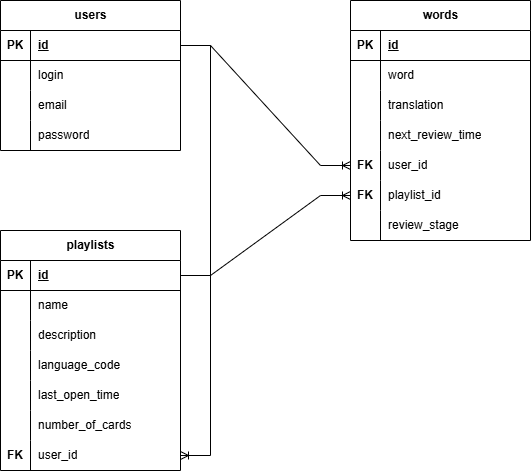

The diagram above was exported from draw.io. Its source (the exported page's mxGraphModel, read from the mxfile embedded in the PNG):
<mxGraphModel dx="1050" dy="565" grid="1" gridSize="10" guides="1" tooltips="1" connect="1" arrows="1" fold="1" page="1" pageScale="1" pageWidth="827" pageHeight="1169" math="0" shadow="0">
  <root>
    <mxCell id="0" />
    <mxCell id="1" parent="0" />
    <mxCell id="4ZDT5TzfNgbV36B3stIa-1" value="users" style="shape=table;startSize=30;container=1;collapsible=1;childLayout=tableLayout;fixedRows=1;rowLines=0;fontStyle=1;align=center;resizeLast=1;html=1;" vertex="1" parent="1">
      <mxGeometry x="160" y="80" width="180" height="150" as="geometry" />
    </mxCell>
    <mxCell id="4ZDT5TzfNgbV36B3stIa-2" value="" style="shape=tableRow;horizontal=0;startSize=0;swimlaneHead=0;swimlaneBody=0;fillColor=none;collapsible=0;dropTarget=0;points=[[0,0.5],[1,0.5]];portConstraint=eastwest;top=0;left=0;right=0;bottom=1;" vertex="1" parent="4ZDT5TzfNgbV36B3stIa-1">
      <mxGeometry y="30" width="180" height="30" as="geometry" />
    </mxCell>
    <mxCell id="4ZDT5TzfNgbV36B3stIa-3" value="PK" style="shape=partialRectangle;connectable=0;fillColor=none;top=0;left=0;bottom=0;right=0;fontStyle=1;overflow=hidden;whiteSpace=wrap;html=1;" vertex="1" parent="4ZDT5TzfNgbV36B3stIa-2">
      <mxGeometry width="30" height="30" as="geometry">
        <mxRectangle width="30" height="30" as="alternateBounds" />
      </mxGeometry>
    </mxCell>
    <mxCell id="4ZDT5TzfNgbV36B3stIa-4" value="id" style="shape=partialRectangle;connectable=0;fillColor=none;top=0;left=0;bottom=0;right=0;align=left;spacingLeft=6;fontStyle=5;overflow=hidden;whiteSpace=wrap;html=1;" vertex="1" parent="4ZDT5TzfNgbV36B3stIa-2">
      <mxGeometry x="30" width="150" height="30" as="geometry">
        <mxRectangle width="150" height="30" as="alternateBounds" />
      </mxGeometry>
    </mxCell>
    <mxCell id="4ZDT5TzfNgbV36B3stIa-5" value="" style="shape=tableRow;horizontal=0;startSize=0;swimlaneHead=0;swimlaneBody=0;fillColor=none;collapsible=0;dropTarget=0;points=[[0,0.5],[1,0.5]];portConstraint=eastwest;top=0;left=0;right=0;bottom=0;" vertex="1" parent="4ZDT5TzfNgbV36B3stIa-1">
      <mxGeometry y="60" width="180" height="30" as="geometry" />
    </mxCell>
    <mxCell id="4ZDT5TzfNgbV36B3stIa-6" value="" style="shape=partialRectangle;connectable=0;fillColor=none;top=0;left=0;bottom=0;right=0;editable=1;overflow=hidden;whiteSpace=wrap;html=1;" vertex="1" parent="4ZDT5TzfNgbV36B3stIa-5">
      <mxGeometry width="30" height="30" as="geometry">
        <mxRectangle width="30" height="30" as="alternateBounds" />
      </mxGeometry>
    </mxCell>
    <mxCell id="4ZDT5TzfNgbV36B3stIa-7" value="login" style="shape=partialRectangle;connectable=0;fillColor=none;top=0;left=0;bottom=0;right=0;align=left;spacingLeft=6;overflow=hidden;whiteSpace=wrap;html=1;" vertex="1" parent="4ZDT5TzfNgbV36B3stIa-5">
      <mxGeometry x="30" width="150" height="30" as="geometry">
        <mxRectangle width="150" height="30" as="alternateBounds" />
      </mxGeometry>
    </mxCell>
    <mxCell id="4ZDT5TzfNgbV36B3stIa-8" value="" style="shape=tableRow;horizontal=0;startSize=0;swimlaneHead=0;swimlaneBody=0;fillColor=none;collapsible=0;dropTarget=0;points=[[0,0.5],[1,0.5]];portConstraint=eastwest;top=0;left=0;right=0;bottom=0;" vertex="1" parent="4ZDT5TzfNgbV36B3stIa-1">
      <mxGeometry y="90" width="180" height="30" as="geometry" />
    </mxCell>
    <mxCell id="4ZDT5TzfNgbV36B3stIa-9" value="" style="shape=partialRectangle;connectable=0;fillColor=none;top=0;left=0;bottom=0;right=0;editable=1;overflow=hidden;whiteSpace=wrap;html=1;" vertex="1" parent="4ZDT5TzfNgbV36B3stIa-8">
      <mxGeometry width="30" height="30" as="geometry">
        <mxRectangle width="30" height="30" as="alternateBounds" />
      </mxGeometry>
    </mxCell>
    <mxCell id="4ZDT5TzfNgbV36B3stIa-10" value="email" style="shape=partialRectangle;connectable=0;fillColor=none;top=0;left=0;bottom=0;right=0;align=left;spacingLeft=6;overflow=hidden;whiteSpace=wrap;html=1;" vertex="1" parent="4ZDT5TzfNgbV36B3stIa-8">
      <mxGeometry x="30" width="150" height="30" as="geometry">
        <mxRectangle width="150" height="30" as="alternateBounds" />
      </mxGeometry>
    </mxCell>
    <mxCell id="4ZDT5TzfNgbV36B3stIa-11" value="" style="shape=tableRow;horizontal=0;startSize=0;swimlaneHead=0;swimlaneBody=0;fillColor=none;collapsible=0;dropTarget=0;points=[[0,0.5],[1,0.5]];portConstraint=eastwest;top=0;left=0;right=0;bottom=0;" vertex="1" parent="4ZDT5TzfNgbV36B3stIa-1">
      <mxGeometry y="120" width="180" height="30" as="geometry" />
    </mxCell>
    <mxCell id="4ZDT5TzfNgbV36B3stIa-12" value="" style="shape=partialRectangle;connectable=0;fillColor=none;top=0;left=0;bottom=0;right=0;editable=1;overflow=hidden;whiteSpace=wrap;html=1;" vertex="1" parent="4ZDT5TzfNgbV36B3stIa-11">
      <mxGeometry width="30" height="30" as="geometry">
        <mxRectangle width="30" height="30" as="alternateBounds" />
      </mxGeometry>
    </mxCell>
    <mxCell id="4ZDT5TzfNgbV36B3stIa-13" value="password" style="shape=partialRectangle;connectable=0;fillColor=none;top=0;left=0;bottom=0;right=0;align=left;spacingLeft=6;overflow=hidden;whiteSpace=wrap;html=1;" vertex="1" parent="4ZDT5TzfNgbV36B3stIa-11">
      <mxGeometry x="30" width="150" height="30" as="geometry">
        <mxRectangle width="150" height="30" as="alternateBounds" />
      </mxGeometry>
    </mxCell>
    <mxCell id="4ZDT5TzfNgbV36B3stIa-14" value="words" style="shape=table;startSize=30;container=1;collapsible=1;childLayout=tableLayout;fixedRows=1;rowLines=0;fontStyle=1;align=center;resizeLast=1;html=1;" vertex="1" parent="1">
      <mxGeometry x="510" y="80" width="180" height="240" as="geometry" />
    </mxCell>
    <mxCell id="4ZDT5TzfNgbV36B3stIa-15" value="" style="shape=tableRow;horizontal=0;startSize=0;swimlaneHead=0;swimlaneBody=0;fillColor=none;collapsible=0;dropTarget=0;points=[[0,0.5],[1,0.5]];portConstraint=eastwest;top=0;left=0;right=0;bottom=1;" vertex="1" parent="4ZDT5TzfNgbV36B3stIa-14">
      <mxGeometry y="30" width="180" height="30" as="geometry" />
    </mxCell>
    <mxCell id="4ZDT5TzfNgbV36B3stIa-16" value="PK" style="shape=partialRectangle;connectable=0;fillColor=none;top=0;left=0;bottom=0;right=0;fontStyle=1;overflow=hidden;whiteSpace=wrap;html=1;" vertex="1" parent="4ZDT5TzfNgbV36B3stIa-15">
      <mxGeometry width="30" height="30" as="geometry">
        <mxRectangle width="30" height="30" as="alternateBounds" />
      </mxGeometry>
    </mxCell>
    <mxCell id="4ZDT5TzfNgbV36B3stIa-17" value="id" style="shape=partialRectangle;connectable=0;fillColor=none;top=0;left=0;bottom=0;right=0;align=left;spacingLeft=6;fontStyle=5;overflow=hidden;whiteSpace=wrap;html=1;" vertex="1" parent="4ZDT5TzfNgbV36B3stIa-15">
      <mxGeometry x="30" width="150" height="30" as="geometry">
        <mxRectangle width="150" height="30" as="alternateBounds" />
      </mxGeometry>
    </mxCell>
    <mxCell id="4ZDT5TzfNgbV36B3stIa-18" value="" style="shape=tableRow;horizontal=0;startSize=0;swimlaneHead=0;swimlaneBody=0;fillColor=none;collapsible=0;dropTarget=0;points=[[0,0.5],[1,0.5]];portConstraint=eastwest;top=0;left=0;right=0;bottom=0;" vertex="1" parent="4ZDT5TzfNgbV36B3stIa-14">
      <mxGeometry y="60" width="180" height="30" as="geometry" />
    </mxCell>
    <mxCell id="4ZDT5TzfNgbV36B3stIa-19" value="" style="shape=partialRectangle;connectable=0;fillColor=none;top=0;left=0;bottom=0;right=0;editable=1;overflow=hidden;whiteSpace=wrap;html=1;" vertex="1" parent="4ZDT5TzfNgbV36B3stIa-18">
      <mxGeometry width="30" height="30" as="geometry">
        <mxRectangle width="30" height="30" as="alternateBounds" />
      </mxGeometry>
    </mxCell>
    <mxCell id="4ZDT5TzfNgbV36B3stIa-20" value="word" style="shape=partialRectangle;connectable=0;fillColor=none;top=0;left=0;bottom=0;right=0;align=left;spacingLeft=6;overflow=hidden;whiteSpace=wrap;html=1;" vertex="1" parent="4ZDT5TzfNgbV36B3stIa-18">
      <mxGeometry x="30" width="150" height="30" as="geometry">
        <mxRectangle width="150" height="30" as="alternateBounds" />
      </mxGeometry>
    </mxCell>
    <mxCell id="4ZDT5TzfNgbV36B3stIa-21" value="" style="shape=tableRow;horizontal=0;startSize=0;swimlaneHead=0;swimlaneBody=0;fillColor=none;collapsible=0;dropTarget=0;points=[[0,0.5],[1,0.5]];portConstraint=eastwest;top=0;left=0;right=0;bottom=0;" vertex="1" parent="4ZDT5TzfNgbV36B3stIa-14">
      <mxGeometry y="90" width="180" height="30" as="geometry" />
    </mxCell>
    <mxCell id="4ZDT5TzfNgbV36B3stIa-22" value="" style="shape=partialRectangle;connectable=0;fillColor=none;top=0;left=0;bottom=0;right=0;editable=1;overflow=hidden;whiteSpace=wrap;html=1;" vertex="1" parent="4ZDT5TzfNgbV36B3stIa-21">
      <mxGeometry width="30" height="30" as="geometry">
        <mxRectangle width="30" height="30" as="alternateBounds" />
      </mxGeometry>
    </mxCell>
    <mxCell id="4ZDT5TzfNgbV36B3stIa-23" value="translation" style="shape=partialRectangle;connectable=0;fillColor=none;top=0;left=0;bottom=0;right=0;align=left;spacingLeft=6;overflow=hidden;whiteSpace=wrap;html=1;" vertex="1" parent="4ZDT5TzfNgbV36B3stIa-21">
      <mxGeometry x="30" width="150" height="30" as="geometry">
        <mxRectangle width="150" height="30" as="alternateBounds" />
      </mxGeometry>
    </mxCell>
    <mxCell id="4ZDT5TzfNgbV36B3stIa-24" value="" style="shape=tableRow;horizontal=0;startSize=0;swimlaneHead=0;swimlaneBody=0;fillColor=none;collapsible=0;dropTarget=0;points=[[0,0.5],[1,0.5]];portConstraint=eastwest;top=0;left=0;right=0;bottom=0;" vertex="1" parent="4ZDT5TzfNgbV36B3stIa-14">
      <mxGeometry y="120" width="180" height="30" as="geometry" />
    </mxCell>
    <mxCell id="4ZDT5TzfNgbV36B3stIa-25" value="" style="shape=partialRectangle;connectable=0;fillColor=none;top=0;left=0;bottom=0;right=0;editable=1;overflow=hidden;whiteSpace=wrap;html=1;" vertex="1" parent="4ZDT5TzfNgbV36B3stIa-24">
      <mxGeometry width="30" height="30" as="geometry">
        <mxRectangle width="30" height="30" as="alternateBounds" />
      </mxGeometry>
    </mxCell>
    <mxCell id="4ZDT5TzfNgbV36B3stIa-26" value="next_review_time" style="shape=partialRectangle;connectable=0;fillColor=none;top=0;left=0;bottom=0;right=0;align=left;spacingLeft=6;overflow=hidden;whiteSpace=wrap;html=1;" vertex="1" parent="4ZDT5TzfNgbV36B3stIa-24">
      <mxGeometry x="30" width="150" height="30" as="geometry">
        <mxRectangle width="150" height="30" as="alternateBounds" />
      </mxGeometry>
    </mxCell>
    <mxCell id="4ZDT5TzfNgbV36B3stIa-31" style="shape=tableRow;horizontal=0;startSize=0;swimlaneHead=0;swimlaneBody=0;fillColor=none;collapsible=0;dropTarget=0;points=[[0,0.5],[1,0.5]];portConstraint=eastwest;top=0;left=0;right=0;bottom=0;" vertex="1" parent="4ZDT5TzfNgbV36B3stIa-14">
      <mxGeometry y="150" width="180" height="30" as="geometry" />
    </mxCell>
    <mxCell id="4ZDT5TzfNgbV36B3stIa-32" value="&lt;b&gt;FK&lt;/b&gt;" style="shape=partialRectangle;connectable=0;fillColor=none;top=0;left=0;bottom=0;right=0;editable=1;overflow=hidden;whiteSpace=wrap;html=1;" vertex="1" parent="4ZDT5TzfNgbV36B3stIa-31">
      <mxGeometry width="30" height="30" as="geometry">
        <mxRectangle width="30" height="30" as="alternateBounds" />
      </mxGeometry>
    </mxCell>
    <mxCell id="4ZDT5TzfNgbV36B3stIa-33" value="user_id" style="shape=partialRectangle;connectable=0;fillColor=none;top=0;left=0;bottom=0;right=0;align=left;spacingLeft=6;overflow=hidden;whiteSpace=wrap;html=1;" vertex="1" parent="4ZDT5TzfNgbV36B3stIa-31">
      <mxGeometry x="30" width="150" height="30" as="geometry">
        <mxRectangle width="150" height="30" as="alternateBounds" />
      </mxGeometry>
    </mxCell>
    <mxCell id="4ZDT5TzfNgbV36B3stIa-34" style="shape=tableRow;horizontal=0;startSize=0;swimlaneHead=0;swimlaneBody=0;fillColor=none;collapsible=0;dropTarget=0;points=[[0,0.5],[1,0.5]];portConstraint=eastwest;top=0;left=0;right=0;bottom=0;" vertex="1" parent="4ZDT5TzfNgbV36B3stIa-14">
      <mxGeometry y="180" width="180" height="30" as="geometry" />
    </mxCell>
    <mxCell id="4ZDT5TzfNgbV36B3stIa-35" value="&lt;b&gt;FK&lt;/b&gt;" style="shape=partialRectangle;connectable=0;fillColor=none;top=0;left=0;bottom=0;right=0;editable=1;overflow=hidden;whiteSpace=wrap;html=1;" vertex="1" parent="4ZDT5TzfNgbV36B3stIa-34">
      <mxGeometry width="30" height="30" as="geometry">
        <mxRectangle width="30" height="30" as="alternateBounds" />
      </mxGeometry>
    </mxCell>
    <mxCell id="4ZDT5TzfNgbV36B3stIa-36" value="playlist_id" style="shape=partialRectangle;connectable=0;fillColor=none;top=0;left=0;bottom=0;right=0;align=left;spacingLeft=6;overflow=hidden;whiteSpace=wrap;html=1;" vertex="1" parent="4ZDT5TzfNgbV36B3stIa-34">
      <mxGeometry x="30" width="150" height="30" as="geometry">
        <mxRectangle width="150" height="30" as="alternateBounds" />
      </mxGeometry>
    </mxCell>
    <mxCell id="4ZDT5TzfNgbV36B3stIa-37" style="shape=tableRow;horizontal=0;startSize=0;swimlaneHead=0;swimlaneBody=0;fillColor=none;collapsible=0;dropTarget=0;points=[[0,0.5],[1,0.5]];portConstraint=eastwest;top=0;left=0;right=0;bottom=0;" vertex="1" parent="4ZDT5TzfNgbV36B3stIa-14">
      <mxGeometry y="210" width="180" height="30" as="geometry" />
    </mxCell>
    <mxCell id="4ZDT5TzfNgbV36B3stIa-38" style="shape=partialRectangle;connectable=0;fillColor=none;top=0;left=0;bottom=0;right=0;editable=1;overflow=hidden;whiteSpace=wrap;html=1;" vertex="1" parent="4ZDT5TzfNgbV36B3stIa-37">
      <mxGeometry width="30" height="30" as="geometry">
        <mxRectangle width="30" height="30" as="alternateBounds" />
      </mxGeometry>
    </mxCell>
    <mxCell id="4ZDT5TzfNgbV36B3stIa-39" value="review_stage" style="shape=partialRectangle;connectable=0;fillColor=none;top=0;left=0;bottom=0;right=0;align=left;spacingLeft=6;overflow=hidden;whiteSpace=wrap;html=1;" vertex="1" parent="4ZDT5TzfNgbV36B3stIa-37">
      <mxGeometry x="30" width="150" height="30" as="geometry">
        <mxRectangle width="150" height="30" as="alternateBounds" />
      </mxGeometry>
    </mxCell>
    <mxCell id="4ZDT5TzfNgbV36B3stIa-49" value="playlists" style="shape=table;startSize=30;container=1;collapsible=1;childLayout=tableLayout;fixedRows=1;rowLines=0;fontStyle=1;align=center;resizeLast=1;html=1;" vertex="1" parent="1">
      <mxGeometry x="160" y="310" width="180" height="240" as="geometry" />
    </mxCell>
    <mxCell id="4ZDT5TzfNgbV36B3stIa-50" value="" style="shape=tableRow;horizontal=0;startSize=0;swimlaneHead=0;swimlaneBody=0;fillColor=none;collapsible=0;dropTarget=0;points=[[0,0.5],[1,0.5]];portConstraint=eastwest;top=0;left=0;right=0;bottom=1;" vertex="1" parent="4ZDT5TzfNgbV36B3stIa-49">
      <mxGeometry y="30" width="180" height="30" as="geometry" />
    </mxCell>
    <mxCell id="4ZDT5TzfNgbV36B3stIa-51" value="PK" style="shape=partialRectangle;connectable=0;fillColor=none;top=0;left=0;bottom=0;right=0;fontStyle=1;overflow=hidden;whiteSpace=wrap;html=1;" vertex="1" parent="4ZDT5TzfNgbV36B3stIa-50">
      <mxGeometry width="30" height="30" as="geometry">
        <mxRectangle width="30" height="30" as="alternateBounds" />
      </mxGeometry>
    </mxCell>
    <mxCell id="4ZDT5TzfNgbV36B3stIa-52" value="id" style="shape=partialRectangle;connectable=0;fillColor=none;top=0;left=0;bottom=0;right=0;align=left;spacingLeft=6;fontStyle=5;overflow=hidden;whiteSpace=wrap;html=1;" vertex="1" parent="4ZDT5TzfNgbV36B3stIa-50">
      <mxGeometry x="30" width="150" height="30" as="geometry">
        <mxRectangle width="150" height="30" as="alternateBounds" />
      </mxGeometry>
    </mxCell>
    <mxCell id="4ZDT5TzfNgbV36B3stIa-53" value="" style="shape=tableRow;horizontal=0;startSize=0;swimlaneHead=0;swimlaneBody=0;fillColor=none;collapsible=0;dropTarget=0;points=[[0,0.5],[1,0.5]];portConstraint=eastwest;top=0;left=0;right=0;bottom=0;" vertex="1" parent="4ZDT5TzfNgbV36B3stIa-49">
      <mxGeometry y="60" width="180" height="30" as="geometry" />
    </mxCell>
    <mxCell id="4ZDT5TzfNgbV36B3stIa-54" value="" style="shape=partialRectangle;connectable=0;fillColor=none;top=0;left=0;bottom=0;right=0;editable=1;overflow=hidden;whiteSpace=wrap;html=1;" vertex="1" parent="4ZDT5TzfNgbV36B3stIa-53">
      <mxGeometry width="30" height="30" as="geometry">
        <mxRectangle width="30" height="30" as="alternateBounds" />
      </mxGeometry>
    </mxCell>
    <mxCell id="4ZDT5TzfNgbV36B3stIa-55" value="name" style="shape=partialRectangle;connectable=0;fillColor=none;top=0;left=0;bottom=0;right=0;align=left;spacingLeft=6;overflow=hidden;whiteSpace=wrap;html=1;" vertex="1" parent="4ZDT5TzfNgbV36B3stIa-53">
      <mxGeometry x="30" width="150" height="30" as="geometry">
        <mxRectangle width="150" height="30" as="alternateBounds" />
      </mxGeometry>
    </mxCell>
    <mxCell id="4ZDT5TzfNgbV36B3stIa-56" value="" style="shape=tableRow;horizontal=0;startSize=0;swimlaneHead=0;swimlaneBody=0;fillColor=none;collapsible=0;dropTarget=0;points=[[0,0.5],[1,0.5]];portConstraint=eastwest;top=0;left=0;right=0;bottom=0;" vertex="1" parent="4ZDT5TzfNgbV36B3stIa-49">
      <mxGeometry y="90" width="180" height="30" as="geometry" />
    </mxCell>
    <mxCell id="4ZDT5TzfNgbV36B3stIa-57" value="" style="shape=partialRectangle;connectable=0;fillColor=none;top=0;left=0;bottom=0;right=0;editable=1;overflow=hidden;whiteSpace=wrap;html=1;" vertex="1" parent="4ZDT5TzfNgbV36B3stIa-56">
      <mxGeometry width="30" height="30" as="geometry">
        <mxRectangle width="30" height="30" as="alternateBounds" />
      </mxGeometry>
    </mxCell>
    <mxCell id="4ZDT5TzfNgbV36B3stIa-58" value="description" style="shape=partialRectangle;connectable=0;fillColor=none;top=0;left=0;bottom=0;right=0;align=left;spacingLeft=6;overflow=hidden;whiteSpace=wrap;html=1;" vertex="1" parent="4ZDT5TzfNgbV36B3stIa-56">
      <mxGeometry x="30" width="150" height="30" as="geometry">
        <mxRectangle width="150" height="30" as="alternateBounds" />
      </mxGeometry>
    </mxCell>
    <mxCell id="4ZDT5TzfNgbV36B3stIa-59" value="" style="shape=tableRow;horizontal=0;startSize=0;swimlaneHead=0;swimlaneBody=0;fillColor=none;collapsible=0;dropTarget=0;points=[[0,0.5],[1,0.5]];portConstraint=eastwest;top=0;left=0;right=0;bottom=0;" vertex="1" parent="4ZDT5TzfNgbV36B3stIa-49">
      <mxGeometry y="120" width="180" height="30" as="geometry" />
    </mxCell>
    <mxCell id="4ZDT5TzfNgbV36B3stIa-60" value="" style="shape=partialRectangle;connectable=0;fillColor=none;top=0;left=0;bottom=0;right=0;editable=1;overflow=hidden;whiteSpace=wrap;html=1;" vertex="1" parent="4ZDT5TzfNgbV36B3stIa-59">
      <mxGeometry width="30" height="30" as="geometry">
        <mxRectangle width="30" height="30" as="alternateBounds" />
      </mxGeometry>
    </mxCell>
    <mxCell id="4ZDT5TzfNgbV36B3stIa-61" value="language_code" style="shape=partialRectangle;connectable=0;fillColor=none;top=0;left=0;bottom=0;right=0;align=left;spacingLeft=6;overflow=hidden;whiteSpace=wrap;html=1;" vertex="1" parent="4ZDT5TzfNgbV36B3stIa-59">
      <mxGeometry x="30" width="150" height="30" as="geometry">
        <mxRectangle width="150" height="30" as="alternateBounds" />
      </mxGeometry>
    </mxCell>
    <mxCell id="4ZDT5TzfNgbV36B3stIa-62" style="shape=tableRow;horizontal=0;startSize=0;swimlaneHead=0;swimlaneBody=0;fillColor=none;collapsible=0;dropTarget=0;points=[[0,0.5],[1,0.5]];portConstraint=eastwest;top=0;left=0;right=0;bottom=0;" vertex="1" parent="4ZDT5TzfNgbV36B3stIa-49">
      <mxGeometry y="150" width="180" height="30" as="geometry" />
    </mxCell>
    <mxCell id="4ZDT5TzfNgbV36B3stIa-63" style="shape=partialRectangle;connectable=0;fillColor=none;top=0;left=0;bottom=0;right=0;editable=1;overflow=hidden;whiteSpace=wrap;html=1;" vertex="1" parent="4ZDT5TzfNgbV36B3stIa-62">
      <mxGeometry width="30" height="30" as="geometry">
        <mxRectangle width="30" height="30" as="alternateBounds" />
      </mxGeometry>
    </mxCell>
    <mxCell id="4ZDT5TzfNgbV36B3stIa-64" value="last_open_time" style="shape=partialRectangle;connectable=0;fillColor=none;top=0;left=0;bottom=0;right=0;align=left;spacingLeft=6;overflow=hidden;whiteSpace=wrap;html=1;" vertex="1" parent="4ZDT5TzfNgbV36B3stIa-62">
      <mxGeometry x="30" width="150" height="30" as="geometry">
        <mxRectangle width="150" height="30" as="alternateBounds" />
      </mxGeometry>
    </mxCell>
    <mxCell id="4ZDT5TzfNgbV36B3stIa-65" style="shape=tableRow;horizontal=0;startSize=0;swimlaneHead=0;swimlaneBody=0;fillColor=none;collapsible=0;dropTarget=0;points=[[0,0.5],[1,0.5]];portConstraint=eastwest;top=0;left=0;right=0;bottom=0;" vertex="1" parent="4ZDT5TzfNgbV36B3stIa-49">
      <mxGeometry y="180" width="180" height="30" as="geometry" />
    </mxCell>
    <mxCell id="4ZDT5TzfNgbV36B3stIa-66" style="shape=partialRectangle;connectable=0;fillColor=none;top=0;left=0;bottom=0;right=0;editable=1;overflow=hidden;whiteSpace=wrap;html=1;" vertex="1" parent="4ZDT5TzfNgbV36B3stIa-65">
      <mxGeometry width="30" height="30" as="geometry">
        <mxRectangle width="30" height="30" as="alternateBounds" />
      </mxGeometry>
    </mxCell>
    <mxCell id="4ZDT5TzfNgbV36B3stIa-67" value="number_of_cards" style="shape=partialRectangle;connectable=0;fillColor=none;top=0;left=0;bottom=0;right=0;align=left;spacingLeft=6;overflow=hidden;whiteSpace=wrap;html=1;" vertex="1" parent="4ZDT5TzfNgbV36B3stIa-65">
      <mxGeometry x="30" width="150" height="30" as="geometry">
        <mxRectangle width="150" height="30" as="alternateBounds" />
      </mxGeometry>
    </mxCell>
    <mxCell id="4ZDT5TzfNgbV36B3stIa-71" style="shape=tableRow;horizontal=0;startSize=0;swimlaneHead=0;swimlaneBody=0;fillColor=none;collapsible=0;dropTarget=0;points=[[0,0.5],[1,0.5]];portConstraint=eastwest;top=0;left=0;right=0;bottom=0;" vertex="1" parent="4ZDT5TzfNgbV36B3stIa-49">
      <mxGeometry y="210" width="180" height="30" as="geometry" />
    </mxCell>
    <mxCell id="4ZDT5TzfNgbV36B3stIa-72" value="&lt;b&gt;FK&lt;/b&gt;" style="shape=partialRectangle;connectable=0;fillColor=none;top=0;left=0;bottom=0;right=0;editable=1;overflow=hidden;whiteSpace=wrap;html=1;" vertex="1" parent="4ZDT5TzfNgbV36B3stIa-71">
      <mxGeometry width="30" height="30" as="geometry">
        <mxRectangle width="30" height="30" as="alternateBounds" />
      </mxGeometry>
    </mxCell>
    <mxCell id="4ZDT5TzfNgbV36B3stIa-73" value="user_id" style="shape=partialRectangle;connectable=0;fillColor=none;top=0;left=0;bottom=0;right=0;align=left;spacingLeft=6;overflow=hidden;whiteSpace=wrap;html=1;" vertex="1" parent="4ZDT5TzfNgbV36B3stIa-71">
      <mxGeometry x="30" width="150" height="30" as="geometry">
        <mxRectangle width="150" height="30" as="alternateBounds" />
      </mxGeometry>
    </mxCell>
    <mxCell id="4ZDT5TzfNgbV36B3stIa-75" value="" style="edgeStyle=entityRelationEdgeStyle;fontSize=12;html=1;endArrow=ERoneToMany;rounded=0;exitX=1;exitY=0.5;exitDx=0;exitDy=0;" edge="1" parent="1" source="4ZDT5TzfNgbV36B3stIa-2" target="4ZDT5TzfNgbV36B3stIa-31">
      <mxGeometry width="100" height="100" relative="1" as="geometry">
        <mxPoint x="360" y="340" as="sourcePoint" />
        <mxPoint x="460" y="240" as="targetPoint" />
      </mxGeometry>
    </mxCell>
    <mxCell id="4ZDT5TzfNgbV36B3stIa-76" value="" style="edgeStyle=entityRelationEdgeStyle;fontSize=12;html=1;endArrow=ERoneToMany;rounded=0;exitX=1;exitY=0.5;exitDx=0;exitDy=0;" edge="1" parent="1" source="4ZDT5TzfNgbV36B3stIa-2" target="4ZDT5TzfNgbV36B3stIa-71">
      <mxGeometry width="100" height="100" relative="1" as="geometry">
        <mxPoint x="350" y="135" as="sourcePoint" />
        <mxPoint x="450" y="255" as="targetPoint" />
      </mxGeometry>
    </mxCell>
    <mxCell id="4ZDT5TzfNgbV36B3stIa-77" value="" style="edgeStyle=entityRelationEdgeStyle;fontSize=12;html=1;endArrow=ERoneToMany;rounded=0;exitX=1;exitY=0.5;exitDx=0;exitDy=0;" edge="1" parent="1" source="4ZDT5TzfNgbV36B3stIa-50" target="4ZDT5TzfNgbV36B3stIa-34">
      <mxGeometry width="100" height="100" relative="1" as="geometry">
        <mxPoint x="360" y="145" as="sourcePoint" />
        <mxPoint x="460" y="265" as="targetPoint" />
      </mxGeometry>
    </mxCell>
  </root>
</mxGraphModel>